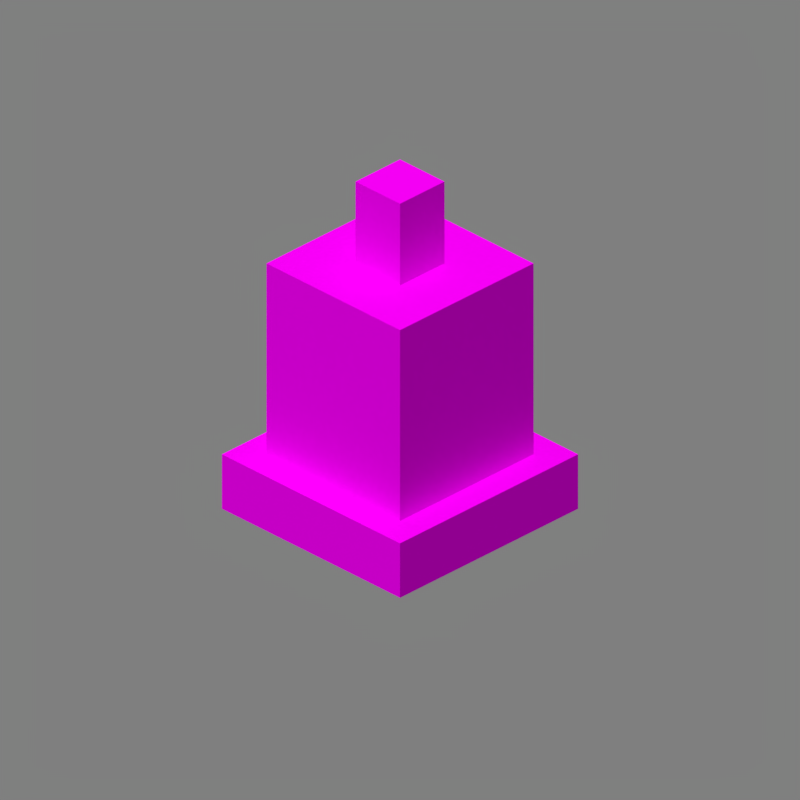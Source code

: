 # Source: bell_ceiling.blend  (saved by Blender 2.90.8; exported with 4.5.12 LTS)
import bpy
from mathutils import Matrix  # noqa: F401  (used for matrix-valued properties, if any)

bpy.ops.wm.read_factory_settings(use_empty=True)
scene = bpy.context.scene
scene.name = 'Scene'

# ---- collections
col_collection_1 = bpy.data.collections.new('Collection 1'); scene.collection.children.link(col_collection_1)

# ---- images (referenced by path relative to the original .blend; pixels are not part of the script)
import os
ASSET_DIR = os.environ.get("B2B_ASSET_DIR", "")  # directory of the original .blend (textures are referenced by path, not embedded)
HERE = os.path.dirname(os.path.abspath(__file__))  # packed textures are extracted next to this script under _unpacked/

def load_image(name, relpath, width, height, colorspace="sRGB"):
    """Load a texture the original file referenced (path relative to the .blend, or extracted next to this script)."""
    p = next((c for c in (os.path.join(HERE, relpath), os.path.join(ASSET_DIR, relpath)) if relpath and os.path.exists(c)), "")
    if p:
        img = bpy.data.images.load(p, check_existing=True)
        img.name = name
    else:  # same state as the original file: an image datablock whose file is absent (Cycles renders it pink)
        img = bpy.data.images.new(name, width, height)
        img.source = "FILE"
        img.filepath = "//" + (relpath or name)
    img.colorspace_settings.name = colorspace
    return img
img_bell_side_png = load_image('bell_side.png', 'bell_side.png', 1024, 1024, 'sRGB')
img_bell_bottom_png = load_image('bell_bottom.png', 'bell_bottom.png', 1024, 1024, 'sRGB')
img_bell_top_png = load_image('bell_top.png', 'bell_top.png', 1024, 1024, 'sRGB')
img_dark_oak_planks_png = load_image('dark_oak_planks.png', 'dark_oak_planks.png', 1024, 1024, 'sRGB')

# ---- materials (node trees are filled in below, after node groups)
mat_bell_side_png = bpy.data.materials.new('bell_side.png')
mat_bell_side_png.use_backface_culling = True
mat_bell_bottom_png = bpy.data.materials.new('bell_bottom.png')
mat_bell_bottom_png.use_backface_culling = True
mat_bell_top_png = bpy.data.materials.new('bell_top.png')
mat_bell_top_png.use_backface_culling = True
mat_dark_oak_planks_png = bpy.data.materials.new('dark_oak_planks.png')
mat_dark_oak_planks_png.use_backface_culling = True

# ---- material node trees
mat_bell_side_png.use_nodes = True; mat_bell_side_png.node_tree.nodes.clear()
_N = mat_bell_side_png.node_tree.nodes; _L = mat_bell_side_png.node_tree.links
n0 = _N.new('ShaderNodeOutputMaterial'); n0.name = 'Material Output'; n0.location = (300, 300)
n0.target = 'CYCLES'
n1 = _N.new('ShaderNodeBsdfPrincipled'); n1.name = 'Principled BSDF'; n1.location = (10, 300)
n1.distribution = 'GGX'
n1.subsurface_method = 'BURLEY'
n1.inputs[2].default_value = 1.0
n1.inputs[3].default_value = 1.45
n1.inputs[13].default_value = 0.0
n1.inputs[20].default_value = 0.0
n1.inputs[27].default_value = (0.0, 0.0, 0.0, 1.0)
n1.inputs[28].default_value = 1.0
n2 = _N.new('ShaderNodeTexImage'); n2.name = 'Image Texture'; n2.location = (-623, 190)
n2.image = img_bell_side_png
n2.interpolation = 'Closest'
n3 = _N.new('ShaderNodeOutputMaterial'); n3.name = 'Material Output.001'; n3.location = (0, 0)
n3.target = 'EEVEE'
n4 = _N.new('ShaderNodeMixShader'); n4.name = 'Mix Shader'; n4.location = (0, 0)
n4.label = 'Disable Shadow'
n4.hide = True
n5 = _N.new('ShaderNodeLightPath'); n5.name = 'Light Path'; n5.location = (0, 0)
n5.hide = True
n6 = _N.new('ShaderNodeBsdfTransparent'); n6.name = 'Transparent BSDF'; n6.location = (0, 0)
n6.hide = True
_L.new(n1.outputs[0], n0.inputs[0])
_L.new(n2.outputs[0], n1.inputs[0])
_L.new(n2.outputs[1], n1.inputs[4])
_L.new(n1.outputs[0], n4.inputs[1])
_L.new(n4.outputs[0], n3.inputs[0])
_L.new(n5.outputs[1], n4.inputs[0])
_L.new(n6.outputs[0], n4.inputs[2])
n0.is_active_output = True
mat_bell_bottom_png.use_nodes = True; mat_bell_bottom_png.node_tree.nodes.clear()
_N = mat_bell_bottom_png.node_tree.nodes; _L = mat_bell_bottom_png.node_tree.links
n0 = _N.new('ShaderNodeOutputMaterial'); n0.name = 'Material Output'; n0.location = (300, 300)
n0.target = 'CYCLES'
n1 = _N.new('ShaderNodeBsdfPrincipled'); n1.name = 'Principled BSDF'; n1.location = (10, 300)
n1.distribution = 'GGX'
n1.subsurface_method = 'BURLEY'
n1.inputs[2].default_value = 1.0
n1.inputs[3].default_value = 1.45
n1.inputs[13].default_value = 0.0
n1.inputs[20].default_value = 0.0
n1.inputs[27].default_value = (0.0, 0.0, 0.0, 1.0)
n1.inputs[28].default_value = 1.0
n2 = _N.new('ShaderNodeTexImage'); n2.name = 'Image Texture'; n2.location = (-623, 190)
n2.image = img_bell_bottom_png
n2.interpolation = 'Closest'
n3 = _N.new('ShaderNodeOutputMaterial'); n3.name = 'Material Output.001'; n3.location = (0, 0)
n3.target = 'EEVEE'
n4 = _N.new('ShaderNodeMixShader'); n4.name = 'Mix Shader'; n4.location = (0, 0)
n4.label = 'Disable Shadow'
n4.hide = True
n5 = _N.new('ShaderNodeLightPath'); n5.name = 'Light Path'; n5.location = (0, 0)
n5.hide = True
n6 = _N.new('ShaderNodeBsdfTransparent'); n6.name = 'Transparent BSDF'; n6.location = (0, 0)
n6.hide = True
_L.new(n1.outputs[0], n0.inputs[0])
_L.new(n2.outputs[0], n1.inputs[0])
_L.new(n2.outputs[1], n1.inputs[4])
_L.new(n1.outputs[0], n4.inputs[1])
_L.new(n4.outputs[0], n3.inputs[0])
_L.new(n5.outputs[1], n4.inputs[0])
_L.new(n6.outputs[0], n4.inputs[2])
n0.is_active_output = True
mat_bell_top_png.use_nodes = True; mat_bell_top_png.node_tree.nodes.clear()
_N = mat_bell_top_png.node_tree.nodes; _L = mat_bell_top_png.node_tree.links
n0 = _N.new('ShaderNodeOutputMaterial'); n0.name = 'Material Output'; n0.location = (300, 300)
n0.target = 'CYCLES'
n1 = _N.new('ShaderNodeBsdfPrincipled'); n1.name = 'Principled BSDF'; n1.location = (10, 300)
n1.distribution = 'GGX'
n1.subsurface_method = 'BURLEY'
n1.inputs[2].default_value = 1.0
n1.inputs[3].default_value = 1.45
n1.inputs[13].default_value = 0.0
n1.inputs[20].default_value = 0.0
n1.inputs[27].default_value = (0.0, 0.0, 0.0, 1.0)
n1.inputs[28].default_value = 1.0
n2 = _N.new('ShaderNodeTexImage'); n2.name = 'Image Texture'; n2.location = (-623, 190)
n2.image = img_bell_top_png
n2.interpolation = 'Closest'
n3 = _N.new('ShaderNodeOutputMaterial'); n3.name = 'Material Output.001'; n3.location = (0, 0)
n3.target = 'EEVEE'
n4 = _N.new('ShaderNodeMixShader'); n4.name = 'Mix Shader'; n4.location = (0, 0)
n4.label = 'Disable Shadow'
n4.hide = True
n5 = _N.new('ShaderNodeLightPath'); n5.name = 'Light Path'; n5.location = (0, 0)
n5.hide = True
n6 = _N.new('ShaderNodeBsdfTransparent'); n6.name = 'Transparent BSDF'; n6.location = (0, 0)
n6.hide = True
_L.new(n1.outputs[0], n0.inputs[0])
_L.new(n2.outputs[0], n1.inputs[0])
_L.new(n2.outputs[1], n1.inputs[4])
_L.new(n1.outputs[0], n4.inputs[1])
_L.new(n4.outputs[0], n3.inputs[0])
_L.new(n5.outputs[1], n4.inputs[0])
_L.new(n6.outputs[0], n4.inputs[2])
n0.is_active_output = True
mat_dark_oak_planks_png.use_nodes = True; mat_dark_oak_planks_png.node_tree.nodes.clear()
_N = mat_dark_oak_planks_png.node_tree.nodes; _L = mat_dark_oak_planks_png.node_tree.links
n0 = _N.new('ShaderNodeOutputMaterial'); n0.name = 'Material Output'; n0.location = (300, 300)
n0.target = 'CYCLES'
n1 = _N.new('ShaderNodeBsdfPrincipled'); n1.name = 'Principled BSDF'; n1.location = (10, 300)
n1.distribution = 'GGX'
n1.subsurface_method = 'BURLEY'
n1.inputs[2].default_value = 1.0
n1.inputs[3].default_value = 1.45
n1.inputs[13].default_value = 0.0
n1.inputs[20].default_value = 0.0
n1.inputs[27].default_value = (0.0, 0.0, 0.0, 1.0)
n1.inputs[28].default_value = 1.0
n2 = _N.new('ShaderNodeTexImage'); n2.name = 'Image Texture'; n2.location = (-623, 190)
n2.image = img_dark_oak_planks_png
n2.interpolation = 'Closest'
n3 = _N.new('ShaderNodeOutputMaterial'); n3.name = 'Material Output.001'; n3.location = (0, 0)
n3.target = 'EEVEE'
n4 = _N.new('ShaderNodeMixShader'); n4.name = 'Mix Shader'; n4.location = (0, 0)
n4.label = 'Disable Shadow'
n4.hide = True
n5 = _N.new('ShaderNodeLightPath'); n5.name = 'Light Path'; n5.location = (0, 0)
n5.hide = True
n6 = _N.new('ShaderNodeBsdfTransparent'); n6.name = 'Transparent BSDF'; n6.location = (0, 0)
n6.hide = True
_L.new(n1.outputs[0], n0.inputs[0])
_L.new(n2.outputs[0], n1.inputs[0])
_L.new(n2.outputs[1], n1.inputs[4])
_L.new(n1.outputs[0], n4.inputs[1])
_L.new(n4.outputs[0], n3.inputs[0])
_L.new(n5.outputs[1], n4.inputs[0])
_L.new(n6.outputs[0], n4.inputs[2])
n0.is_active_output = True

# ---- world
world_world = bpy.data.worlds.new('World'); scene.world = world_world
world_world.use_nodes = True; world_world.node_tree.nodes.clear()
_N = world_world.node_tree.nodes; _L = world_world.node_tree.links
n0 = _N.new('ShaderNodeBackground'); n0.name = 'Background'; n0.location = (10, 300)
n0.inputs[0].default_value = (0.214, 0.214, 0.214, 1.0)
n1 = _N.new('ShaderNodeOutputWorld'); n1.name = 'World Output'; n1.location = (300, 300)
_L.new(n0.outputs[0], n1.inputs[0])
n1.is_active_output = True
world_world.color = (0.3268, 0.3268, 0.3268)
world_world.use_sun_shadow = False
world_world.sun_shadow_jitter_overblur = 0.0
world_world.cycles.sampling_method = 'MANUAL'

# ---- cameras
cam_camera = bpy.data.cameras.new('Camera')
cam_camera.type = 'ORTHO'
cam_camera.clip_end = 100.0
cam_camera.lens = 35.0
cam_camera.sensor_width = 32.0
cam_camera.sensor_height = 18.0
cam_camera.ortho_scale = 5.08
cam_camera.dof.focus_distance = 0.0
cam_camera.dof.aperture_fstop = 128.0

# ---- lights
light_sun = bpy.data.lights.new('Sun', 'SUN')
light_sun.transmission_factor = 0.0
light_sun.angle = 1.309
light_sun.energy = 2.45
light_sun.shadow_soft_size = 0.125

# ---- meshes
me_bell_lower = bpy.data.meshes.new('Bell_lower')
me_bell_lower.from_pydata([(-1.0, -1.0, -1.0), (-1.0, -1.0, 1.0), (-1.0, 1.0, -1.0), (-1.0, 1.0, 1.0), (1.0, -1.0, -1.0), (1.0, -1.0, 1.0), (1.0, 1.0, -1.0), (1.0, 1.0, 1.0)], [], [(0, 1, 3, 2), (2, 3, 7, 6), (6, 7, 5, 4), (4, 5, 1, 0), (2, 6, 4, 0), (7, 3, 1, 5)])
me_bell_lower.polygons.foreach_set('material_index', [0, 0, 0, 0, 1, 1])
_uv = me_bell_lower.uv_layers.new(name='UVMap')
_uv.uv.foreach_set('vector', [0.5, 0.4375, 0.5, 0.5625, 0.0, 0.5625, 0.0, 0.4375, 0.5, 0.4375, 0.5, 0.5625, 0.0, 0.5625, 0.0, 0.4375, 0.5, 0.4375, 0.5, 0.5625, 0.0, 0.5625, 0.0, 0.4375, 0.5, 0.4375, 0.5, 0.5625, 0.0, 0.5625, 0.0, 0.4375, 0.0, 0.5, 0.5, 0.5, 0.5, 1.0, 0.0, 1.0, 0.5, 1.0, 0.0, 1.0, 0.0, 0.5, 0.5, 0.5])
me_bell_lower.materials.append(mat_bell_side_png)
me_bell_lower.materials.append(mat_bell_bottom_png)
me_bell_lower.use_remesh_fix_poles = True
me_bell_lower.use_remesh_preserve_attributes = False
me_bell_lower.use_mirror_vertex_groups = False
me_bell_lower.update()
me_bell_upper = bpy.data.meshes.new('Bell_upper')
me_bell_upper.from_pydata([(-1.0, -1.0, -1.0), (-1.0, -1.0, 1.0), (-1.0, 1.0, -1.0), (-1.0, 1.0, 1.0), (1.0, -1.0, -1.0), (1.0, -1.0, 1.0), (1.0, 1.0, -1.0), (1.0, 1.0, 1.0)], [], [(0, 1, 3, 2), (2, 3, 7, 6), (6, 7, 5, 4), (4, 5, 1, 0), (2, 6, 4, 0), (7, 3, 1, 5)])
me_bell_upper.polygons.foreach_set('material_index', [0, 0, 0, 0, 1, 1])
_uv = me_bell_upper.uv_layers.new(name='UVMap')
_uv.uv.foreach_set('vector', [0.4375, 0.5625, 0.4375, 1.0, 0.0625, 1.0, 0.0625, 0.5625, 0.4375, 0.5625, 0.4375, 1.0, 0.0625, 1.0, 0.0625, 0.5625, 0.4375, 0.5625, 0.4375, 1.0, 0.0625, 1.0, 0.0625, 0.5625, 0.4375, 0.5625, 0.4375, 1.0, 0.0625, 1.0, 0.0625, 0.5625, 0.0625, 0.5625, 0.4375, 0.5625, 0.4375, 0.9375, 0.0625, 0.9375, 0.4375, 0.9375, 0.0625, 0.9375, 0.0625, 0.5625, 0.4375, 0.5625])
me_bell_upper.materials.append(mat_bell_side_png)
me_bell_upper.materials.append(mat_bell_top_png)
me_bell_upper.use_remesh_fix_poles = True
me_bell_upper.use_remesh_preserve_attributes = False
me_bell_upper.use_mirror_vertex_groups = False
me_bell_upper.update()
me_wood = bpy.data.meshes.new('Wood')
me_wood.from_pydata([(-1.0, -1.0, -1.0), (-1.0, -1.0, 1.0), (-1.0, 1.0, -1.0), (-1.0, 1.0, 1.0), (1.0, -1.0, -1.0), (1.0, -1.0, 1.0), (1.0, 1.0, -1.0), (1.0, 1.0, 1.0)], [], [(0, 1, 3, 2), (2, 3, 7, 6), (6, 7, 5, 4), (4, 5, 1, 0), (7, 3, 1, 5)])
_uv = me_wood.uv_layers.new(name='UVMap')
_uv.uv.foreach_set('vector', [0.375, 0.6875, 0.375, 0.875, 0.25, 0.875, 0.25, 0.6875, 0.5625, 0.6875, 0.5625, 0.875, 0.4375, 0.875, 0.4375, 0.6875, 0.1875, 0.6875, 0.1875, 0.875, 0.0625, 0.875, 0.0625, 0.6875, 0.5, 0.6875, 0.5, 0.875, 0.375, 0.875, 0.375, 0.6875, 0.1875, 0.8125, 0.0625, 0.8125, 0.0625, 0.6875, 0.1875, 0.6875])
me_wood.materials.append(mat_dark_oak_planks_png)
me_wood.use_remesh_fix_poles = True
me_wood.use_remesh_preserve_attributes = False
me_wood.use_mirror_vertex_groups = False
me_wood.update()

# ---- objects
ob_camera = bpy.data.objects.new('Camera', cam_camera)
ob_sun = bpy.data.objects.new('Sun', light_sun)
ob_bell_lower = bpy.data.objects.new('Bell_lower', me_bell_lower)
ob_bell_upper = bpy.data.objects.new('Bell_upper', me_bell_upper)
ob_wood = bpy.data.objects.new('Wood', me_wood)

# ---- transforms, parenting, visibility, modifiers, constraints
ob_camera.location = (4.8, -4.8, 3.919)
ob_camera.rotation_euler = (1.047, 0.0, 0.7854)
ob_camera.lock_rotations_4d = False
ob_camera.empty_display_type = 'ARROWS'
ob_camera.color = (0.0, 0.0, 0.0, 0.0)
ob_camera.display_type = 'WIRE'
ob_camera.lineart.crease_threshold = 0.0
ob_sun.location = (-1.899, -3.194, 0.0)
ob_sun.rotation_euler = (0.4136, -0.2434, 0.1929)
ob_sun.lineart.crease_threshold = 0.0
ob_bell_lower.location = (0.0, 0.0, -0.6)
ob_bell_lower.scale = (0.8, 0.8, 0.2)
ob_bell_lower.visible_shadow = False
ob_bell_lower.lineart.crease_threshold = 0.0
ob_bell_upper.location = (0.0, 0.0, 0.3)
ob_bell_upper.scale = (0.6, 0.6, 0.7)
ob_bell_upper.visible_shadow = False
ob_bell_upper.lineart.crease_threshold = 0.0
ob_wood.location = (0.0, 0.0, 1.3)
ob_wood.scale = (0.2, 0.2, 0.3)
ob_wood.visible_shadow = False
ob_wood.lineart.crease_threshold = 0.0

# ---- collection membership
col_collection_1.objects.link(ob_camera)
col_collection_1.objects.link(ob_sun)
col_collection_1.objects.link(ob_bell_lower)
col_collection_1.objects.link(ob_bell_upper)
col_collection_1.objects.link(ob_wood)

# ---- scene / render settings (as saved in the file)
scene.camera = ob_camera
scene.frame_start = 1; scene.frame_end = 1; scene.frame_set(1)
scene.render.engine = 'BLENDER_EEVEE_NEXT'
scene.render.image_settings.color_depth = '16'
scene.render.image_settings.compression = 100
scene.render.resolution_x = 300
scene.render.resolution_y = 300
scene.render.dither_intensity = 0.0
scene.render.filter_size = 0.0
scene.render.film_transparent = True
scene.cycles.use_denoising = False
scene.cycles.samples = 128
scene.cycles.sampling_pattern = 'TABULATED_SOBOL'
scene.cycles.light_sampling_threshold = 0.0
scene.cycles.use_adaptive_sampling = False
scene.cycles.use_light_tree = False
scene.cycles.blur_glossy = 0.0
scene.cycles.sample_clamp_indirect = 0.0
scene.eevee.taa_samples = 1
scene.eevee.taa_render_samples = 1
scene.eevee.use_taa_reprojection = False
scene.eevee.light_threshold = 0.0
scene.view_settings.view_transform = 'Standard'
bpy.context.view_layer.update()
